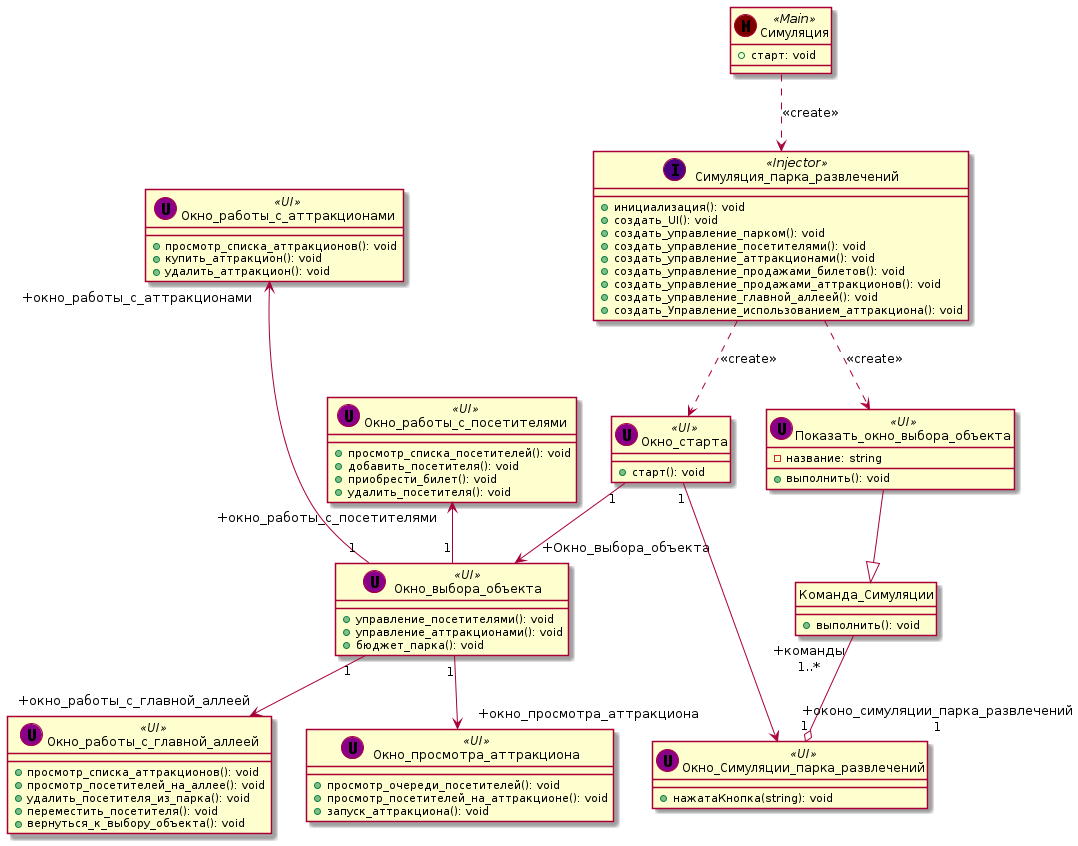

The diagram above was rendered by PlantUML. Its source (embedded in the PNG):
@startuml
Симуляция ..> Симуляция_парка_развлечений: <<create>>

class Симуляция << (M,Maroon) Main >> {
+ старт: void
}

class Симуляция_парка_развлечений << (I,Indigo) Injector >> {
+ инициализация(): void
+ создать_UI(): void
+ создать_управление_парком(): void
+ создать_управление_посетителями(): void
+ создать_управление_аттракционами(): void
+ создать_управление_продажами_билетов(): void
+ создать_управление_продажами_аттракционов(): void
+ создать_управление_главной_аллеей(): void
+ создать_Управление_использованием_аттракциона(): void
}

class Окно_старта << (U,DarkMagenta) UI>> {
    + старт(): void
}

class Окно_выбора_объекта << (U,DarkMagenta) UI>> {
    + управление_посетителями(): void
    + управление_аттракционами(): void
    + бюджет_парка(): void
}

class Окно_работы_с_посетителями << (U,DarkMagenta) UI>> {
    + просмотр_списка_посетителей(): void
    + добавить_посетителя(): void
    + приобрести_билет(): void
    + удалить_посетителя(): void

}

class Окно_работы_с_аттракционами << (U,DarkMagenta) UI>> {
    + просмотр_списка_аттракционов(): void
    + купить_аттракцион(): void
    + удалить_аттракцион(): void
    
}

class Окно_работы_с_главной_аллеей << (U,DarkMagenta) UI>> {
    + просмотр_списка_аттракционов(): void
    + просмотр_посетителей_на_аллее(): void
    + удалить_посетителя_из_парка(): void
    + переместить_посетителя(): void
    + вернуться_к_выбору_объекта(): void

}

class Окно_просмотра_аттракциона << (U,DarkMagenta) UI>> {
    + просмотр_очереди_посетителей(): void
    + просмотр_посетителей_на_аттракционе(): void
    + запуск_аттракциона(): void
    }

Симуляция_парка_развлечений ..> Окно_старта: <<create>>
Окно_старта "1" -->" +Окно_выбора_объекта" Окно_выбора_объекта
Окно_выбора_объекта "1" -up->" +окно_работы_с_посетителями" Окно_работы_с_посетителями
Окно_выбора_объекта "1" --up->" +окно_работы_с_аттракционами" Окно_работы_с_аттракционами
Окно_выбора_объекта "1" -->" +окно_работы_с_главной_аллеей" Окно_работы_с_главной_аллеей
Окно_выбора_объекта "1" -->" +окно_просмотра_аттракциона" Окно_просмотра_аттракциона

class Показать_окно_выбора_объекта << (U,DarkMagenta) UI>> {
    - название: string
    + выполнить(): void
}

class Команда_Симуляции {
    + выполнить(): void
}

class Окно_Симуляции_парка_развлечений << (U,DarkMagenta) UI>> {
    + нажатаКнопка(string): void
}

hide Команда_Симуляции circle

Симуляция_парка_развлечений ..> Показать_окно_выбора_объекта: <<create>>
Показать_окно_выбора_объекта --|> Команда_Симуляции
Команда_Симуляции " +команды\n 1..*" --o "1" Окно_Симуляции_парка_развлечений
Окно_старта "1" --> " +оконо_симуляции_парка_развлечений\n 1" Окно_Симуляции_парка_развлечений


@enduml